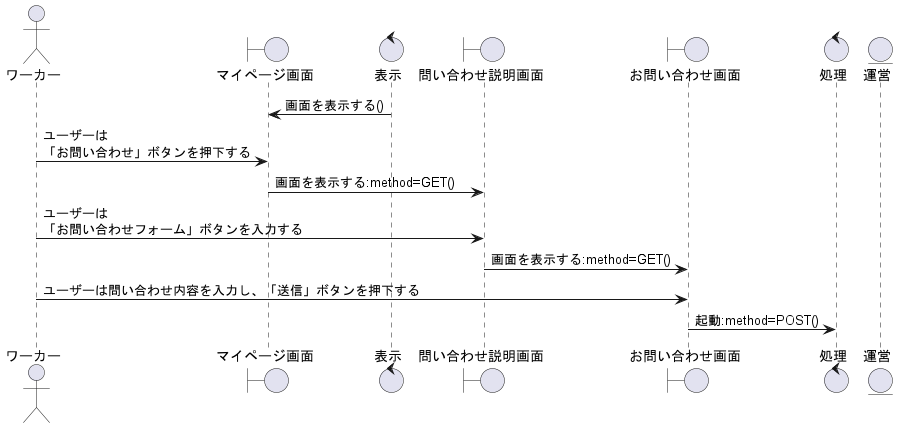

The diagram above was rendered by PlantUML. Its source (embedded in the PNG):
@startuml お問い合わせをする

actor ワーカー as wo1

boundary マイページ画面 as bo1
control 表示 as co1
boundary 問い合わせ説明画面 as bo2
boundary お問い合わせ画面 as bo3

control 処理 as co2

entity 運営 as en1

co1 -> bo1:画面を表示する()
wo1 -> bo1:ユーザーは\n「お問い合わせ」ボタンを押下する
bo1 -> bo2:画面を表示する:method=GET()
wo1 -> bo2:ユーザーは\n「お問い合わせフォーム」ボタンを入力する
bo2 -> bo3:画面を表示する:method=GET()

wo1 -> bo3:ユーザーは問い合わせ内容を入力し、「送信」ボタンを押下する
bo3 -> co2:起動:method=POST()

@enduml